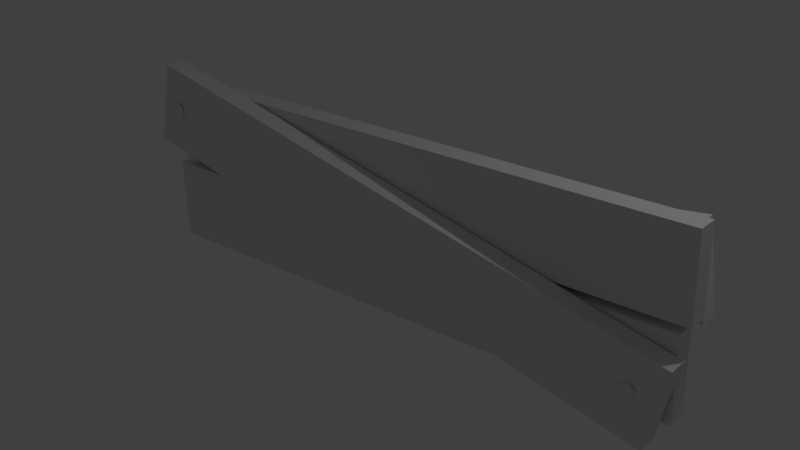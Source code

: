# Source: planks.blend  (saved by Blender 2.79.0; exported with 4.5.12 LTS)
import bpy
from mathutils import Matrix  # noqa: F401  (used for matrix-valued properties, if any)

bpy.ops.wm.read_factory_settings(use_empty=True)
scene = bpy.context.scene
scene.name = 'Scene'

# ---- collections
col_collection_1 = bpy.data.collections.new('Collection 1'); scene.collection.children.link(col_collection_1)

# ---- world
world_world = bpy.data.worlds.new('World'); scene.world = world_world
world_world.color = (0.05088, 0.05088, 0.05088)
world_world.use_sun_shadow = False
world_world.sun_shadow_jitter_overblur = 0.0
world_world.cycles.sampling_method = 'MANUAL'

# ---- lights
light_lamp = bpy.data.lights.new('Lamp', 'POINT')
light_lamp.transmission_factor = 0.0
light_lamp.cutoff_distance = 30.0
light_lamp.energy = 100.0
light_lamp.shadow_buffer_clip_start = 1.001
light_lamp.shadow_soft_size = 0.1
light_lamp.shadow_maximum_resolution = 0.006
light_lamp.use_absolute_resolution = True

# ---- meshes
me_cylinder = bpy.data.meshes.new('Cylinder')
me_cylinder.from_pydata([(0.0, 1.0, -1.0), (0.0, 1.0, 1.0), (0.1951, 0.9808, -1.0), (0.1951, 0.9808, 1.0), (0.3827, 0.9239, -1.0), (0.3827, 0.9239, 1.0), (0.5556, 0.8315, -1.0), (0.5556, 0.8315, 1.0), (0.7071, 0.7071, -1.0), (0.7071, 0.7071, 1.0), (0.8315, 0.5556, -1.0), (0.8315, 0.5556, 1.0), (0.9239, 0.3827, -1.0), (0.9239, 0.3827, 1.0), (0.9808, 0.1951, -1.0), (0.9808, 0.1951, 1.0), (1.0, 7.55e-08, -1.0), (1.0, 7.55e-08, 1.0), (0.9808, -0.1951, -1.0), (0.9808, -0.1951, 1.0), (0.9239, -0.3827, -1.0), (0.9239, -0.3827, 1.0), (0.8315, -0.5556, -1.0), (0.8315, -0.5556, 1.0), (0.7071, -0.7071, -1.0), (0.7071, -0.7071, 1.0), (0.5556, -0.8315, -1.0), (0.5556, -0.8315, 1.0), (0.3827, -0.9239, -1.0), (0.3827, -0.9239, 1.0), (0.1951, -0.9808, -1.0), (0.1951, -0.9808, 1.0), (-3.258e-07, -1.0, -1.0), (-3.258e-07, -1.0, 1.0), (-0.1951, -0.9808, -1.0), (-0.1951, -0.9808, 1.0), (-0.3827, -0.9239, -1.0), (-0.3827, -0.9239, 1.0), (-0.5556, -0.8315, -1.0), (-0.5556, -0.8315, 1.0), (-0.7071, -0.7071, -1.0), (-0.7071, -0.7071, 1.0), (-0.8315, -0.5556, -1.0), (-0.8315, -0.5556, 1.0), (-0.9239, -0.3827, -1.0), (-0.9239, -0.3827, 1.0), (-0.9808, -0.1951, -1.0), (-0.9808, -0.1951, 1.0), (-1.0, 9.656e-07, -1.0), (-1.0, 9.656e-07, 1.0), (-0.9808, 0.1951, -1.0), (-0.9808, 0.1951, 1.0), (-0.9239, 0.3827, -1.0), (-0.9239, 0.3827, 1.0), (-0.8315, 0.5556, -1.0), (-0.8315, 0.5556, 1.0), (-0.7071, 0.7071, -1.0), (-0.7071, 0.7071, 1.0), (-0.5556, 0.8315, -1.0), (-0.5556, 0.8315, 1.0), (-0.3827, 0.9239, -1.0), (-0.3827, 0.9239, 1.0), (-0.1951, 0.9808, -1.0), (-0.1951, 0.9808, 1.0)], [], [(0, 1, 3, 2), (2, 3, 5, 4), (4, 5, 7, 6), (6, 7, 9, 8), (8, 9, 11, 10), (10, 11, 13, 12), (12, 13, 15, 14), (14, 15, 17, 16), (16, 17, 19, 18), (18, 19, 21, 20), (20, 21, 23, 22), (22, 23, 25, 24), (24, 25, 27, 26), (26, 27, 29, 28), (28, 29, 31, 30), (30, 31, 33, 32), (32, 33, 35, 34), (34, 35, 37, 36), (36, 37, 39, 38), (38, 39, 41, 40), (40, 41, 43, 42), (42, 43, 45, 44), (44, 45, 47, 46), (46, 47, 49, 48), (48, 49, 51, 50), (50, 51, 53, 52), (52, 53, 55, 54), (54, 55, 57, 56), (56, 57, 59, 58), (58, 59, 61, 60), (3, 1, 63, 61, 59, 57, 55, 53, 51, 49, 47, 45, 43, 41, 39, 37, 35, 33, 31, 29, 27, 25, 23, 21, 19, 17, 15, 13, 11, 9, 7, 5), (60, 61, 63, 62), (62, 63, 1, 0), (0, 2, 4, 6, 8, 10, 12, 14, 16, 18, 20, 22, 24, 26, 28, 30, 32, 34, 36, 38, 40, 42, 44, 46, 48, 50, 52, 54, 56, 58, 60, 62)])
me_cylinder.use_remesh_preserve_volume = False
me_cylinder.use_remesh_preserve_attributes = False
me_cylinder.use_mirror_vertex_groups = False
me_cylinder.update()
me_cube_001 = bpy.data.meshes.new('Cube.001')
me_cube_001.from_pydata([(-1.0, -1.0, -1.0), (-1.0, -1.0, 1.0), (-1.0, 1.0, -1.0), (-1.0, 1.0, 1.0), (1.0, -1.0, -1.0), (1.0, -1.0, 1.0), (1.0, 1.0, -1.0), (1.0, 1.0, 1.0)], [], [(0, 1, 3, 2), (2, 3, 7, 6), (6, 7, 5, 4), (4, 5, 1, 0), (2, 6, 4, 0), (7, 3, 1, 5)])
me_cube_001.use_remesh_preserve_volume = False
me_cube_001.use_remesh_preserve_attributes = False
me_cube_001.use_mirror_vertex_groups = False
me_cube_001.update()
me_cube_002 = bpy.data.meshes.new('Cube.002')
me_cube_002.from_pydata([(-1.0, -1.0, -1.0), (-1.0, -1.0, 1.0), (-1.0, 1.0, -1.0), (-1.0, 1.0, 1.0), (1.0, -1.0, -1.0), (1.0, -1.0, 1.0), (1.0, 1.0, -1.0), (1.0, 1.0, 1.0)], [], [(0, 1, 3, 2), (2, 3, 7, 6), (6, 7, 5, 4), (4, 5, 1, 0), (2, 6, 4, 0), (7, 3, 1, 5)])
me_cube_002.use_remesh_preserve_volume = False
me_cube_002.use_remesh_preserve_attributes = False
me_cube_002.use_mirror_vertex_groups = False
me_cube_002.update()
me_cube_003 = bpy.data.meshes.new('Cube.003')
me_cube_003.from_pydata([(-1.0, -1.0, -1.0), (-1.0, -1.0, 1.0), (-1.0, 1.0, -1.0), (-1.0, 1.0, 1.0), (1.0, -1.0, -1.0), (1.0, -1.0, 1.0), (1.0, 1.0, -1.0), (1.0, 1.0, 1.0)], [], [(0, 1, 3, 2), (2, 3, 7, 6), (6, 7, 5, 4), (4, 5, 1, 0), (2, 6, 4, 0), (7, 3, 1, 5)])
me_cube_003.use_remesh_preserve_volume = False
me_cube_003.use_remesh_preserve_attributes = False
me_cube_003.use_mirror_vertex_groups = False
me_cube_003.update()
me_cylinder_001 = bpy.data.meshes.new('Cylinder.001')
me_cylinder_001.from_pydata([(0.0, 1.0, -1.0), (0.0, 1.0, 1.0), (0.1951, 0.9808, -1.0), (0.1951, 0.9808, 1.0), (0.3827, 0.9239, -1.0), (0.3827, 0.9239, 1.0), (0.5556, 0.8315, -1.0), (0.5556, 0.8315, 1.0), (0.7071, 0.7071, -1.0), (0.7071, 0.7071, 1.0), (0.8315, 0.5556, -1.0), (0.8315, 0.5556, 1.0), (0.9239, 0.3827, -1.0), (0.9239, 0.3827, 1.0), (0.9808, 0.1951, -1.0), (0.9808, 0.1951, 1.0), (1.0, 7.55e-08, -1.0), (1.0, 7.55e-08, 1.0), (0.9808, -0.1951, -1.0), (0.9808, -0.1951, 1.0), (0.9239, -0.3827, -1.0), (0.9239, -0.3827, 1.0), (0.8315, -0.5556, -1.0), (0.8315, -0.5556, 1.0), (0.7071, -0.7071, -1.0), (0.7071, -0.7071, 1.0), (0.5556, -0.8315, -1.0), (0.5556, -0.8315, 1.0), (0.3827, -0.9239, -1.0), (0.3827, -0.9239, 1.0), (0.1951, -0.9808, -1.0), (0.1951, -0.9808, 1.0), (-3.258e-07, -1.0, -1.0), (-3.258e-07, -1.0, 1.0), (-0.1951, -0.9808, -1.0), (-0.1951, -0.9808, 1.0), (-0.3827, -0.9239, -1.0), (-0.3827, -0.9239, 1.0), (-0.5556, -0.8315, -1.0), (-0.5556, -0.8315, 1.0), (-0.7071, -0.7071, -1.0), (-0.7071, -0.7071, 1.0), (-0.8315, -0.5556, -1.0), (-0.8315, -0.5556, 1.0), (-0.9239, -0.3827, -1.0), (-0.9239, -0.3827, 1.0), (-0.9808, -0.1951, -1.0), (-0.9808, -0.1951, 1.0), (-1.0, 9.656e-07, -1.0), (-1.0, 9.656e-07, 1.0), (-0.9808, 0.1951, -1.0), (-0.9808, 0.1951, 1.0), (-0.9239, 0.3827, -1.0), (-0.9239, 0.3827, 1.0), (-0.8315, 0.5556, -1.0), (-0.8315, 0.5556, 1.0), (-0.7071, 0.7071, -1.0), (-0.7071, 0.7071, 1.0), (-0.5556, 0.8315, -1.0), (-0.5556, 0.8315, 1.0), (-0.3827, 0.9239, -1.0), (-0.3827, 0.9239, 1.0), (-0.1951, 0.9808, -1.0), (-0.1951, 0.9808, 1.0)], [], [(0, 1, 3, 2), (2, 3, 5, 4), (4, 5, 7, 6), (6, 7, 9, 8), (8, 9, 11, 10), (10, 11, 13, 12), (12, 13, 15, 14), (14, 15, 17, 16), (16, 17, 19, 18), (18, 19, 21, 20), (20, 21, 23, 22), (22, 23, 25, 24), (24, 25, 27, 26), (26, 27, 29, 28), (28, 29, 31, 30), (30, 31, 33, 32), (32, 33, 35, 34), (34, 35, 37, 36), (36, 37, 39, 38), (38, 39, 41, 40), (40, 41, 43, 42), (42, 43, 45, 44), (44, 45, 47, 46), (46, 47, 49, 48), (48, 49, 51, 50), (50, 51, 53, 52), (52, 53, 55, 54), (54, 55, 57, 56), (56, 57, 59, 58), (58, 59, 61, 60), (3, 1, 63, 61, 59, 57, 55, 53, 51, 49, 47, 45, 43, 41, 39, 37, 35, 33, 31, 29, 27, 25, 23, 21, 19, 17, 15, 13, 11, 9, 7, 5), (60, 61, 63, 62), (62, 63, 1, 0), (0, 2, 4, 6, 8, 10, 12, 14, 16, 18, 20, 22, 24, 26, 28, 30, 32, 34, 36, 38, 40, 42, 44, 46, 48, 50, 52, 54, 56, 58, 60, 62)])
me_cylinder_001.use_remesh_preserve_volume = False
me_cylinder_001.use_remesh_preserve_attributes = False
me_cylinder_001.use_mirror_vertex_groups = False
me_cylinder_001.update()
me_cube_004 = bpy.data.meshes.new('Cube.004')
me_cube_004.from_pydata([(-1.0, -1.0, -1.0), (-1.0, -1.0, 1.0), (-1.0, 1.0, -1.0), (-1.0, 1.0, 1.0), (1.0, -1.0, -1.0), (1.0, -1.0, 1.0), (1.0, 1.0, -1.0), (1.0, 1.0, 1.0)], [], [(0, 1, 3, 2), (2, 3, 7, 6), (6, 7, 5, 4), (4, 5, 1, 0), (2, 6, 4, 0), (7, 3, 1, 5)])
me_cube_004.use_remesh_preserve_volume = False
me_cube_004.use_remesh_preserve_attributes = False
me_cube_004.use_mirror_vertex_groups = False
me_cube_004.update()

# ---- objects
ob_cylinder = bpy.data.objects.new('Cylinder', me_cylinder)
ob_cube = bpy.data.objects.new('Cube', me_cube_001)
ob_lamp = bpy.data.objects.new('Lamp', light_lamp)
ob_cube_001 = bpy.data.objects.new('Cube.001', me_cube_002)
ob_cube_002 = bpy.data.objects.new('Cube.002', me_cube_003)
ob_cylinder_001 = bpy.data.objects.new('Cylinder.001', me_cylinder_001)
ob_cube_003 = bpy.data.objects.new('Cube.003', me_cube_004)

# ---- transforms, parenting, visibility, modifiers, constraints
ob_cylinder.location = (-3.259, -0.4115, 1.314)
ob_cylinder.rotation_euler = (1.571, 2.22e-16, 2.22e-16)
ob_cylinder.scale = (0.08317, 0.08317, 0.005236)
ob_cylinder.lineart.crease_threshold = 0.0
ob_cube.location = (-0.04037, 0.0, 0.001374)
ob_cube.rotation_euler = (7.908e-11, -0.0343, -4.611e-09)
ob_cube.scale = (3.602, 0.1236, 0.5254)
ob_cube.lineart.crease_threshold = 0.0
ob_lamp.location = (4.076, 1.005, 5.904)
ob_lamp.rotation_euler = (0.6503, 0.05522, 1.866)
ob_lamp.lock_rotations_4d = False
ob_lamp.empty_display_type = 'ARROWS'
ob_lamp.color = (0.0, 0.0, 0.0, 0.0)
ob_lamp.lineart.crease_threshold = 0.0
ob_cube_001.location = (0.03839, 0.0, 1.157)
ob_cube_001.rotation_euler = (7.908e-11, -0.0343, -4.611e-09)
ob_cube_001.scale = (3.602, 0.1236, 0.5254)
ob_cube_001.lineart.crease_threshold = 0.0
ob_cube_002.location = (0.001981, -0.2731, 0.6226)
ob_cube_002.rotation_euler = (2.864e-09, 0.2047, 2.789e-08)
ob_cube_002.scale = (3.602, 0.1236, 0.5254)
ob_cube_002.lineart.crease_threshold = 0.0
ob_cylinder_001.location = (3.202, -0.4115, 0.0145)
ob_cylinder_001.rotation_euler = (1.571, 2.22e-16, 2.22e-16)
ob_cylinder_001.scale = (0.08317, 0.08317, 0.005236)
ob_cylinder_001.lineart.crease_threshold = 0.0
ob_cube_003.location = (0.001981, 0.2832, 0.6226)
ob_cube_003.rotation_euler = (1.648e-09, -0.1558, -2.111e-08)
ob_cube_003.scale = (3.602, 0.1236, 0.5254)
ob_cube_003.lineart.crease_threshold = 0.0

# ---- collection membership
col_collection_1.objects.link(ob_cylinder)
col_collection_1.objects.link(ob_cube)
col_collection_1.objects.link(ob_lamp)
col_collection_1.objects.link(ob_cube_001)
col_collection_1.objects.link(ob_cube_002)
col_collection_1.objects.link(ob_cylinder_001)
col_collection_1.objects.link(ob_cube_003)

# ---- scene / render settings (as saved in the file)
scene.frame_start = 1; scene.frame_end = 250; scene.frame_set(1)
scene.render.engine = 'BLENDER_EEVEE_NEXT'
scene.render.resolution_percentage = 50
scene.render.dither_intensity = 0.0
scene.cycles.use_denoising = False
scene.cycles.samples = 128
scene.cycles.sampling_pattern = 'TABULATED_SOBOL'
scene.cycles.use_adaptive_sampling = False
scene.cycles.use_light_tree = False
scene.cycles.blur_glossy = 0.0
scene.cycles.sample_clamp_indirect = 0.0
scene.view_settings.view_transform = 'Standard'
bpy.context.view_layer.update()

# ---- added for rendering (the .blend has no active camera): camera
cam_auto = bpy.data.cameras.new('AutoCamera')
cam_auto.lens = 50.0
cam_auto.sensor_width = 36.0
cam_auto.clip_end = 1000.0
ob_auto_camera = bpy.data.objects.new('AutoCamera', cam_auto)
scene.collection.objects.link(ob_auto_camera)
ob_auto_camera.location = (7.19642, -8.6419, 6.36884)
ob_auto_camera.rotation_euler = (1.09748, -7.21219e-08, 0.694738)
scene.camera = ob_auto_camera
bpy.context.view_layer.update()
